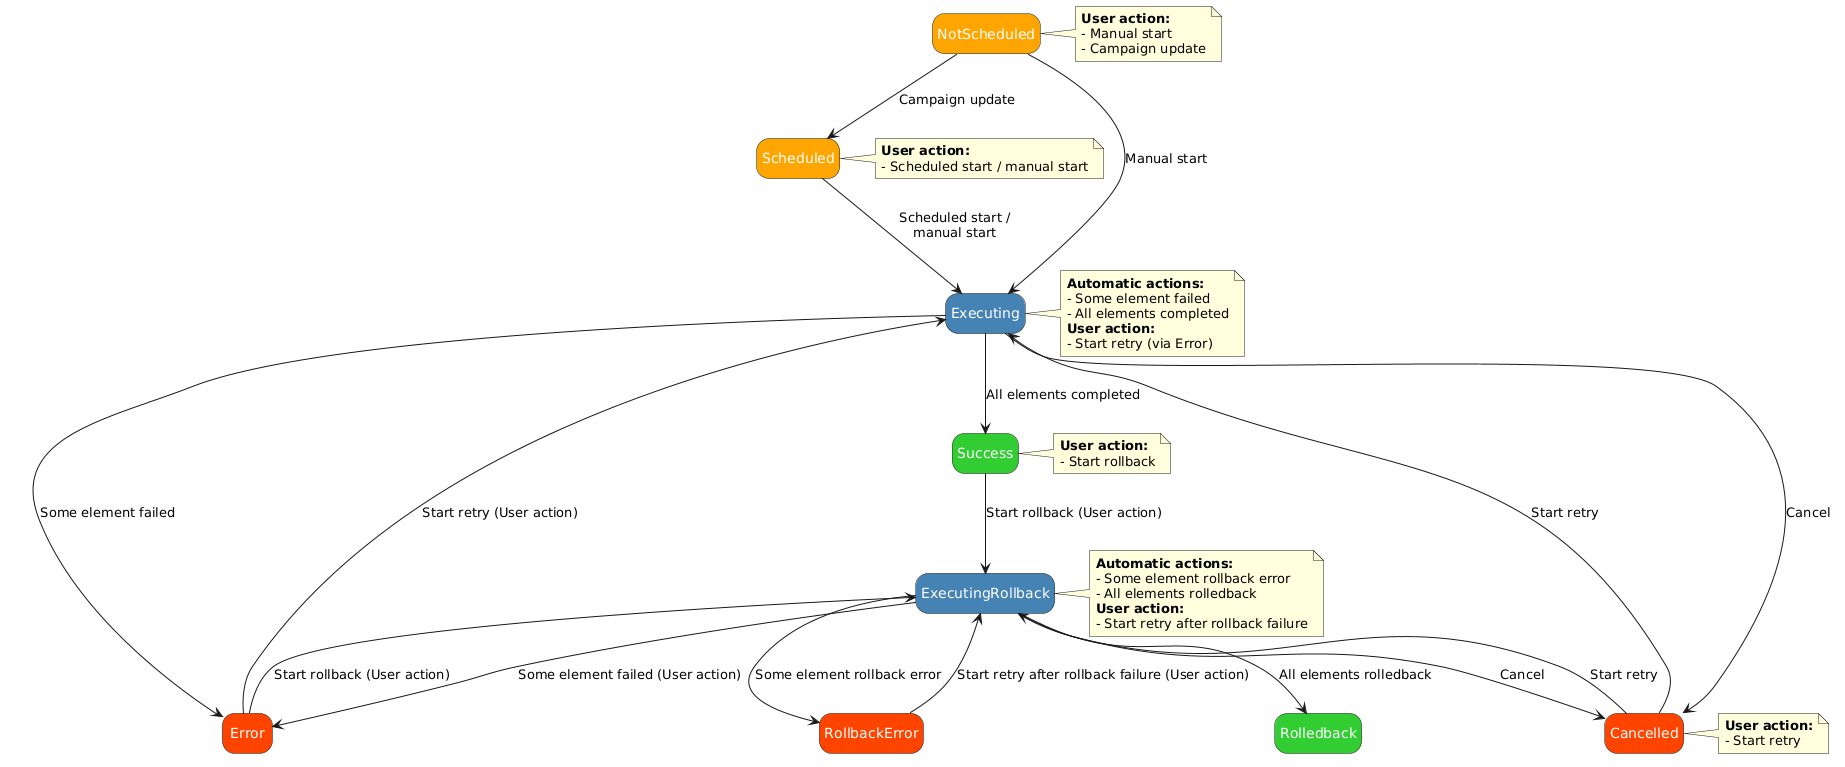

The diagram above was rendered by PlantUML. Its source (embedded in the PNG):
@startuml
hide empty description

skinparam StateFontColor white

state Scheduled #Orange
state NotScheduled #Orange
state Executing #SteelBlue
state Error #OrangeRed
state Success #LimeGreen
state ExecutingRollback #SteelBlue
state RollbackError #OrangeRed
state Rolledback #LimeGreen
state Cancelled #OrangeRed

' Define actions/events for clarity
note right of Scheduled
**User action:**
- Scheduled start / manual start
end note
note right of NotScheduled
**User action:**
- Manual start
- Campaign update
end note
note right of Executing
**Automatic actions:**
- Some element failed
- All elements completed
**User action:**
- Start retry (via Error)
end note
note right of Success
**User action:**
- Start rollback
end note
note right of ExecutingRollback
**Automatic actions:**
- Some element rollback error
- All elements rolledback
**User action:**
- Start retry after rollback failure
end note
note right of Cancelled
**User action:**
- Start retry
end note

' Transitions

Scheduled --> Executing : Scheduled start /\nmanual start
NotScheduled --> Executing : Manual start
NotScheduled --> Scheduled : Campaign update
Executing --> Error : Some element failed
Executing --> Success : All elements completed
Executing --> Cancelled: Cancel

Error --> Executing : Start retry (User action)
Error --> ExecutingRollback : Start rollback (User action)

Cancelled --> Executing: Start retry
Cancelled --> ExecutingRollback: Start retry

Success --> ExecutingRollback : Start rollback (User action)

ExecutingRollback --> Error : Some element failed (User action)
ExecutingRollback --> RollbackError : Some element rollback error
ExecutingRollback --> Rolledback : All elements rolledback
ExecutingRollback --> Cancelled: Cancel

RollbackError --> ExecutingRollback : Start retry after rollback failure (User action)
@enduml